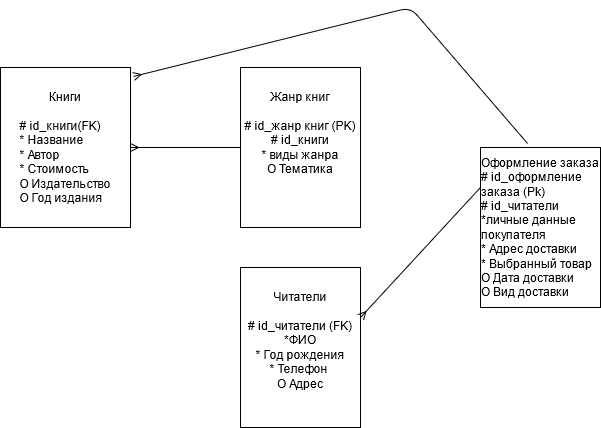

The diagram above was exported from draw.io. Its source (the exported page's mxGraphModel, read from the mxfile embedded in the PNG):
<mxGraphModel dx="1198" dy="624" grid="1" gridSize="10" guides="1" tooltips="1" connect="1" arrows="1" fold="1" page="1" pageScale="1" pageWidth="4681" pageHeight="3300" math="0" shadow="0">
  <root>
    <mxCell id="0" />
    <mxCell id="1" parent="0" />
    <mxCell id="5Hk-2k_TsLOuOX_uVnVn-1" value="&lt;div&gt;Книги &lt;br&gt;&lt;/div&gt;&lt;div align=&quot;left&quot;&gt;&lt;br&gt;&lt;/div&gt;&lt;div align=&quot;left&quot;&gt;# id_книги(FK)&lt;/div&gt;&lt;div align=&quot;left&quot;&gt;* Название &lt;br&gt;&lt;/div&gt;&lt;div align=&quot;left&quot;&gt;* Автор&lt;/div&gt;&lt;div align=&quot;left&quot;&gt;* Стоимость &lt;br&gt;&lt;/div&gt;&lt;div align=&quot;left&quot;&gt;O Издательство &lt;br&gt;&lt;/div&gt;&lt;div align=&quot;left&quot;&gt;O Год издания &lt;br&gt;&lt;/div&gt;" style="rounded=0;whiteSpace=wrap;html=1;" vertex="1" parent="1">
      <mxGeometry x="80" y="80" width="130" height="160" as="geometry" />
    </mxCell>
    <mxCell id="5Hk-2k_TsLOuOX_uVnVn-2" value="&lt;div&gt;Жанр книг &lt;br&gt;&lt;/div&gt;&lt;div&gt;&lt;br&gt;&lt;/div&gt;&lt;div&gt;# id_жанр книг (PK)&lt;br&gt;&lt;/div&gt;&lt;div&gt;&lt;div&gt;# id_книги &lt;br&gt;&lt;/div&gt;&lt;/div&gt;&lt;div&gt;* виды жанра&lt;/div&gt;&lt;div&gt;O Тематика&lt;/div&gt;&lt;div&gt;&lt;br&gt; &lt;/div&gt;&lt;div&gt;&lt;br&gt;&lt;/div&gt;" style="rounded=0;whiteSpace=wrap;html=1;" vertex="1" parent="1">
      <mxGeometry x="320" y="80" width="120" height="160" as="geometry" />
    </mxCell>
    <mxCell id="5Hk-2k_TsLOuOX_uVnVn-3" value="" style="endArrow=ERmany;html=1;exitX=0;exitY=0.5;exitDx=0;exitDy=0;startArrow=none;startFill=0;endFill=0;" edge="1" parent="1" source="5Hk-2k_TsLOuOX_uVnVn-2">
      <mxGeometry width="50" height="50" relative="1" as="geometry">
        <mxPoint x="160" y="210" as="sourcePoint" />
        <mxPoint x="210" y="160" as="targetPoint" />
      </mxGeometry>
    </mxCell>
    <mxCell id="5Hk-2k_TsLOuOX_uVnVn-4" value="&lt;div&gt;Читатели &lt;br&gt;&lt;/div&gt;&lt;div&gt;&lt;br&gt;&lt;/div&gt;&lt;div&gt;# id_читатели (FK)&lt;br&gt;&lt;/div&gt;&lt;div&gt;*ФИО&lt;/div&gt;&lt;div&gt;* Год рождения &lt;br&gt;&lt;/div&gt;&lt;div&gt;* Телефон&amp;nbsp; &lt;br&gt;&lt;/div&gt;&lt;div&gt;O Адрес&lt;br&gt;&lt;/div&gt;&lt;div&gt;&lt;br&gt;&lt;/div&gt;" style="rounded=0;whiteSpace=wrap;html=1;" vertex="1" parent="1">
      <mxGeometry x="320" y="280" width="120" height="160" as="geometry" />
    </mxCell>
    <mxCell id="5Hk-2k_TsLOuOX_uVnVn-5" value="" style="endArrow=ERmany;html=1;startArrow=none;startFill=0;endFill=0;" edge="1" parent="1">
      <mxGeometry width="50" height="50" relative="1" as="geometry">
        <mxPoint x="560" y="200" as="sourcePoint" />
        <mxPoint x="440" y="330" as="targetPoint" />
      </mxGeometry>
    </mxCell>
    <mxCell id="5Hk-2k_TsLOuOX_uVnVn-7" value="&lt;div&gt;Оформление заказа &lt;br&gt;&lt;/div&gt;&lt;div&gt;&lt;div align=&quot;left&quot;&gt;# id_оформление заказа (Pk)&lt;br&gt;&lt;/div&gt;&lt;div align=&quot;left&quot;&gt;# id_читатели &lt;br&gt;&lt;/div&gt;&lt;div align=&quot;left&quot;&gt;*личные данные покупателя &lt;br&gt;&lt;/div&gt;&lt;div align=&quot;left&quot;&gt;* Адрес доставки &lt;br&gt;&lt;/div&gt;&lt;div align=&quot;left&quot;&gt;* Выбранный товар &lt;br&gt;&lt;/div&gt;&lt;div align=&quot;left&quot;&gt;O Дата доставки &lt;br&gt;&lt;/div&gt;&lt;div align=&quot;left&quot;&gt;O Вид доставки &lt;br&gt;&lt;/div&gt;&lt;/div&gt;" style="whiteSpace=wrap;html=1;" vertex="1" parent="1">
      <mxGeometry x="560" y="160" width="120" height="160" as="geometry" />
    </mxCell>
    <mxCell id="5Hk-2k_TsLOuOX_uVnVn-8" value="" style="endArrow=ERmany;html=1;startArrow=none;startFill=0;endFill=0;exitX=0.392;exitY=-0.025;exitDx=0;exitDy=0;exitPerimeter=0;entryX=1.023;entryY=0.056;entryDx=0;entryDy=0;entryPerimeter=0;" edge="1" parent="1" source="5Hk-2k_TsLOuOX_uVnVn-7" target="5Hk-2k_TsLOuOX_uVnVn-1">
      <mxGeometry width="50" height="50" relative="1" as="geometry">
        <mxPoint x="330" y="80" as="sourcePoint" />
        <mxPoint x="220" y="90" as="targetPoint" />
        <Array as="points">
          <mxPoint x="490" y="20" />
        </Array>
      </mxGeometry>
    </mxCell>
  </root>
</mxGraphModel>